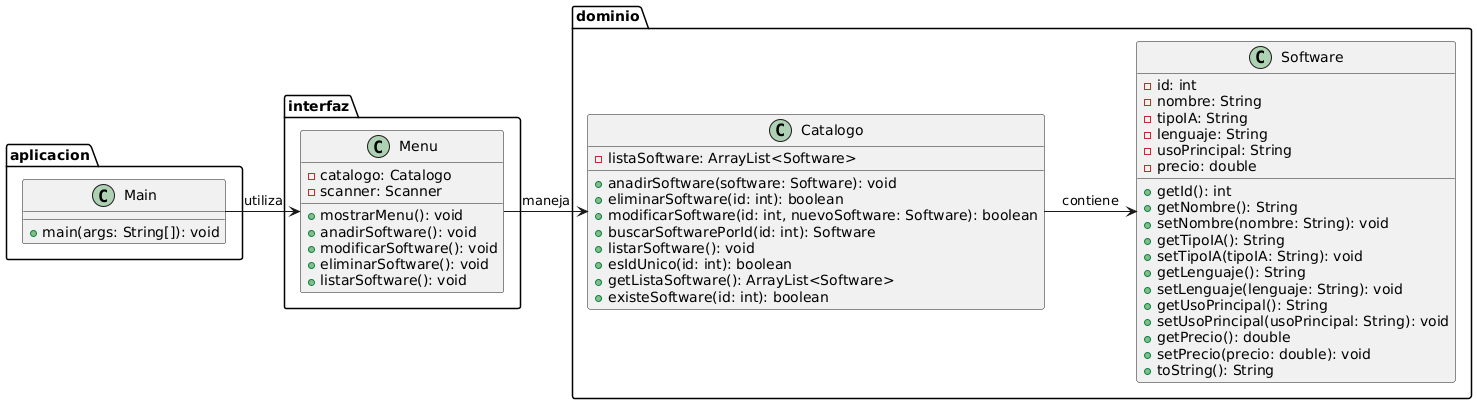

The diagram above was rendered by PlantUML. Its source (embedded in the PNG):
@startuml
package aplicacion {
    class Main {
        +main(args: String[]): void
    }
}

package interfaz {
    class Menu {
        -catalogo: Catalogo
        -scanner: Scanner
        +mostrarMenu(): void
        +anadirSoftware(): void
        +modificarSoftware(): void
        +eliminarSoftware(): void
        +listarSoftware(): void
    }
}

package dominio {
    class Catalogo {
        -listaSoftware: ArrayList<Software>
        +anadirSoftware(software: Software): void
        +eliminarSoftware(id: int): boolean
        +modificarSoftware(id: int, nuevoSoftware: Software): boolean
        +buscarSoftwarePorId(id: int): Software
        +listarSoftware(): void
        +esIdUnico(id: int): boolean
        +getListaSoftware(): ArrayList<Software>
        +existeSoftware(id: int): boolean
    }

    class Software {
        -id: int
        -nombre: String
        -tipoIA: String
        -lenguaje: String
        -usoPrincipal: String
        -precio: double
        +getId(): int
        +getNombre(): String
        +setNombre(nombre: String): void
        +getTipoIA(): String
        +setTipoIA(tipoIA: String): void
        +getLenguaje(): String
        +setLenguaje(lenguaje: String): void
        +getUsoPrincipal(): String
        +setUsoPrincipal(usoPrincipal: String): void
        +getPrecio(): double
        +setPrecio(precio: double): void
        +toString(): String
    }
}

Main -> Menu : utiliza
Menu -> Catalogo : maneja
Catalogo -> Software : contiene
@enduml